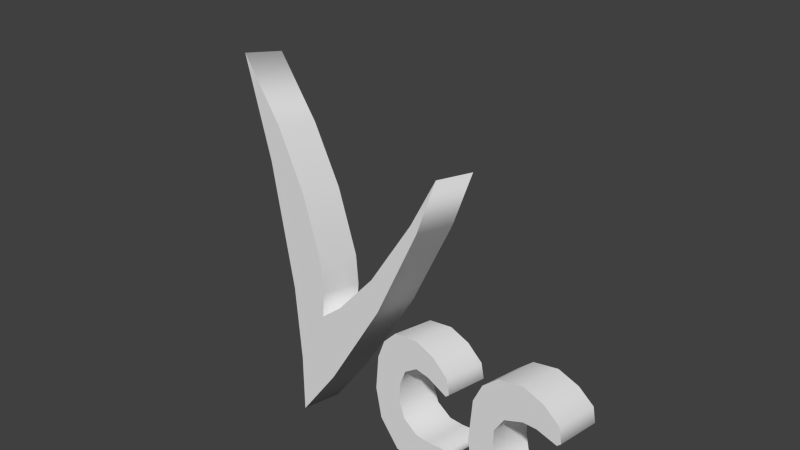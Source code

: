 # Source: vcclogo3d.blend  (saved by Blender 2.60.0; exported with 4.5.12 LTS)
import bpy
from mathutils import Matrix  # noqa: F401  (used for matrix-valued properties, if any)

bpy.ops.wm.read_factory_settings(use_empty=True)
scene = bpy.context.scene
scene.name = 'Scene'

# ---- collections
col_collection_1 = bpy.data.collections.new('Collection 1'); scene.collection.children.link(col_collection_1)

# ---- materials (node trees are filled in below, after node groups)
mat_material = bpy.data.materials.new('Material')
mat_material.alpha_threshold = 0.0
mat_material.use_transparent_shadow = False
mat_material.roughness = 0.5
mat_material.line_color = (0.0, 0.0, 0.0, 1.0)

# ---- material node trees

# ---- world
world_world = bpy.data.worlds.new('World'); scene.world = world_world
world_world.color = (0.05088, 0.05088, 0.05088)
world_world.use_sun_shadow = False
world_world.sun_shadow_jitter_overblur = 0.0
world_world.cycles.sampling_method = 'MANUAL'
world_world.cycles.sample_map_resolution = 256

# ---- cameras
cam_camera = bpy.data.cameras.new('Camera')
cam_camera.clip_end = 100.0
cam_camera.lens = 35.0
cam_camera.ortho_scale = 7.314
cam_camera.dof.focus_distance = 0.0
cam_camera.dof.aperture_fstop = 128.0

# ---- meshes
me_cube = bpy.data.meshes.new('Cube')
me_cube.from_pydata([(-2.906, 8.761e-07, -2.859), (-3.082, 6.497e-07, -1.174), (-3.755, 2.589e-07, 1.735), (-4.582, -6.192e-08, 4.123), (-3.388, 1.479e-07, 2.561), (-2.592, 3.371e-07, 1.153), (-2.041, 5.386e-07, -0.347), (-1.98, 6.291e-07, -1.021), (-2.041, 7.031e-07, -1.572), (-1.429, 6.538e-07, -1.204), (-0.3571, 5.304e-07, -0.2858), (0.8062, 3.453e-07, 1.092), (1.48, 2.137e-07, 2.071), (0.9593, 3.659e-07, 0.9388), (-0.1887, 6.201e-07, -0.9533), (-1.741, 8.886e-07, -2.952), (-2.898, 6.066e-07, -4.184), (-0.1887, 7.515e-07, -1.931), (0.002604, 6.972e-07, -1.527), (0.3428, 6.601e-07, -1.251), (0.9465, 6.563e-07, -1.223), (1.41, 6.823e-07, -1.417), (1.771, 7.252e-07, -1.736), (1.835, 7.68e-07, -2.055), (1.75, 7.766e-07, -2.118), (1.261, 7.452e-07, -1.884), (0.9423, 7.366e-07, -1.821), (0.6234, 7.595e-07, -1.991), (0.4746, 8.023e-07, -2.31), (0.4533, 8.566e-07, -2.714), (0.5809, 9.023e-07, -3.054), (0.9423, 9.337e-07, -3.288), (1.282, 9.366e-07, -3.309), (1.816, 9.513e-07, -3.419), (1.493, 9.854e-07, -3.673), (0.9359, 1.017e-06, -3.907), (0.3591, 1.009e-06, -3.849), (-0.1296, 9.369e-07, -3.311), (-0.2738, 8.514e-07, -2.675), (1.74, 9.326e-07, -3.28), (4.262, 9.142e-07, -3.143), (2.336, 8.677e-07, -2.796), (2.461, 9.684e-07, -3.546), (2.972, 1.023e-06, -3.95), (3.565, 1.017e-06, -3.908), (4.076, 9.775e-07, -3.614), (4.338, 9.329e-07, -3.282), (3.876, 9.329e-07, -3.281), (3.335, 9.412e-07, -3.343), (3.005, 9.18e-07, -3.171), (2.932, 8.656e-07, -2.781), (2.957, 8.049e-07, -2.329), (3.184, 7.654e-07, -2.035), (3.6, 7.485e-07, -1.909), (3.893, 7.499e-07, -1.92), (4.323, 7.678e-07, -2.052), (4.406, 7.588e-07, -1.986), (4.359, 7.187e-07, -1.687), (4.037, 6.82e-07, -1.414), (3.591, 6.577e-07, -1.234), (3.031, 6.653e-07, -1.29), (2.663, 7e-07, -1.548), (2.441, 7.515e-07, -1.931), (2.441, 1.0, -1.931), (2.663, 1.0, -1.548), (3.031, 1.0, -1.29), (3.591, 1.0, -1.234), (4.037, 1.0, -1.414), (4.359, 1.0, -1.687), (4.406, 1.0, -1.986), (4.323, 1.0, -2.052), (3.893, 1.0, -1.92), (3.6, 1.0, -1.909), (3.184, 1.0, -2.035), (2.957, 1.0, -2.329), (2.932, 1.0, -2.781), (3.005, 1.0, -3.171), (3.335, 1.0, -3.343), (3.876, 1.0, -3.281), (4.338, 1.0, -3.282), (4.076, 1.0, -3.614), (3.565, 1.0, -3.908), (2.972, 1.0, -3.95), (2.461, 1.0, -3.546), (2.336, 1.0, -2.796), (4.262, 1.0, -3.143), (1.74, 1.0, -3.28), (-0.2738, 1.0, -2.675), (-0.1296, 1.0, -3.311), (0.3591, 1.0, -3.849), (0.9359, 1.0, -3.907), (1.493, 1.0, -3.673), (1.816, 1.0, -3.419), (1.282, 1.0, -3.309), (0.9423, 1.0, -3.288), (0.5809, 1.0, -3.054), (0.4533, 1.0, -2.714), (0.4746, 1.0, -2.31), (0.6234, 1.0, -1.991), (0.9423, 1.0, -1.821), (1.261, 1.0, -1.884), (1.75, 1.0, -2.118), (1.835, 1.0, -2.055), (1.771, 1.0, -1.736), (1.41, 1.0, -1.417), (0.9465, 1.0, -1.223), (0.3428, 1.0, -1.251), (0.002604, 1.0, -1.527), (-0.1887, 1.0, -1.931), (-2.898, 1.0, -4.184), (-1.741, 1.0, -2.952), (-0.1887, 1.0, -0.9533), (0.9593, 1.0, 0.9388), (1.48, 1.0, 2.071), (0.8062, 1.0, 1.092), (-0.3571, 1.0, -0.2858), (-1.429, 1.0, -1.204), (-2.041, 1.0, -1.572), (-1.98, 1.0, -1.021), (-2.041, 1.0, -0.347), (-2.592, 1.0, 1.153), (-3.388, 1.0, 2.561), (-4.582, 1.0, 4.123), (-3.755, 1.0, 1.735), (-3.082, 1.0, -1.174), (-2.906, 1.0, -2.859)], [], [(0, 8, 15, 16), (2, 3, 4), (1, 2, 4, 5), (0, 1, 5, 6), (8, 0, 6, 7), (8, 9, 14, 15), (9, 10, 14), (10, 11, 13, 14), (11, 12, 13), (22, 23, 24, 25), (20, 21, 25, 26), (21, 22, 25), (19, 20, 26, 27), (18, 19, 27, 28), (17, 18, 28), (17, 28, 29, 38), (29, 30, 37, 38), (30, 31, 36, 37), (31, 35, 36), (31, 32, 34, 35), (33, 34, 32, 39), (40, 46, 45, 47), (44, 48, 47, 45), (43, 48, 44), (42, 49, 48, 43), (41, 50, 49, 42), (41, 62, 51, 50), (51, 62, 61, 52), (52, 61, 60), (52, 60, 59, 53), (53, 59, 58, 54), (54, 58, 57), (54, 57, 56, 55), (61, 62, 63, 64), (60, 61, 64, 65), (59, 60, 65, 66), (58, 59, 66, 67), (57, 58, 67, 68), (56, 57, 68, 69), (55, 56, 69, 70), (54, 55, 70, 71), (53, 54, 71, 72), (52, 53, 72, 73), (51, 52, 73, 74), (50, 51, 74, 75), (49, 50, 75, 76), (48, 49, 76, 77), (47, 48, 77, 78), (45, 46, 79, 80), (44, 45, 80, 81), (43, 44, 81, 82), (42, 43, 82, 83), (41, 42, 83, 84), (62, 41, 84, 63), (40, 47, 78, 85), (46, 40, 85, 79), (33, 39, 86, 92), (39, 32, 93, 86), (17, 38, 87, 108), (38, 37, 88, 87), (37, 36, 89, 88), (36, 35, 90, 89), (35, 34, 91, 90), (34, 33, 92, 91), (32, 31, 94, 93), (31, 30, 95, 94), (30, 29, 96, 95), (29, 28, 97, 96), (28, 27, 98, 97), (27, 26, 99, 98), (26, 25, 100, 99), (25, 24, 101, 100), (24, 23, 102, 101), (23, 22, 103, 102), (22, 21, 104, 103), (21, 20, 105, 104), (20, 19, 106, 105), (19, 18, 107, 106), (18, 17, 108, 107), (0, 16, 109, 125), (16, 15, 110, 109), (15, 14, 111, 110), (14, 13, 112, 111), (13, 12, 113, 112), (12, 11, 114, 113), (11, 10, 115, 114), (10, 9, 116, 115), (9, 8, 117, 116), (8, 7, 118, 117), (7, 6, 119, 118), (6, 5, 120, 119), (5, 4, 121, 120), (4, 3, 122, 121), (3, 2, 123, 122), (2, 1, 124, 123), (1, 0, 125, 124), (110, 117, 125, 109), (121, 122, 123), (121, 123, 124, 120), (120, 124, 125, 119), (117, 118, 119, 125), (111, 116, 117, 110), (111, 115, 116), (112, 114, 115, 111), (112, 113, 114), (101, 102, 103, 100), (100, 104, 105, 99), (100, 103, 104), (99, 105, 106, 98), (98, 106, 107, 97), (97, 107, 108), (96, 97, 108, 87), (88, 95, 96, 87), (89, 94, 95, 88), (89, 90, 94), (91, 93, 94, 90), (93, 91, 92, 86), (80, 79, 85, 78), (78, 77, 81, 80), (81, 77, 82), (77, 76, 83, 82), (76, 75, 84, 83), (74, 63, 84, 75), (64, 63, 74, 73), (65, 64, 73), (66, 65, 73, 72), (67, 66, 72, 71), (68, 67, 71), (69, 68, 71, 70)])
me_cube.polygons.foreach_set('use_smooth', [True] * 129)
_k = set([(0, 1), (0, 6), (0, 8), (0, 16), (1, 2), (1, 5), (2, 3), (2, 4), (3, 4), (4, 5), (5, 6), (6, 7), (7, 8), (8, 9), (8, 15), (9, 10), (9, 14), (10, 11), (10, 14), (11, 12), (11, 13), (12, 13), (13, 14), (14, 15), (15, 16), (17, 18), (17, 28), (17, 38), (18, 19), (18, 28), (19, 20), (19, 27), (20, 21), (20, 26), (21, 22), (21, 25), (22, 23), (22, 25), (23, 24), (24, 25), (25, 26), (26, 27), (27, 28), (28, 29), (29, 30), (29, 38), (30, 31), (30, 37), (31, 32), (31, 35), (31, 36), (32, 34), (32, 39), (33, 34), (33, 39), (34, 35), (35, 36), (36, 37), (37, 38), (40, 46), (40, 47), (41, 42), (41, 50), (41, 62), (42, 43), (42, 49), (43, 44), (43, 48), (44, 45), (44, 48), (45, 46), (45, 47), (47, 48), (48, 49), (49, 50), (50, 51), (51, 52), (51, 62), (52, 53), (52, 60), (52, 61), (53, 54), (53, 59), (54, 55), (54, 57), (54, 58), (55, 56), (56, 57), (57, 58), (58, 59), (59, 60), (60, 61), (61, 62), (63, 64), (63, 74), (63, 84), (64, 65), (64, 73), (65, 66), (65, 73), (66, 67), (66, 72), (67, 68), (67, 71), (68, 69), (68, 71), (69, 70), (70, 71), (71, 72), (72, 73), (73, 74), (74, 75), (75, 76), (75, 84), (76, 77), (76, 83), (77, 78), (77, 81), (77, 82), (78, 80), (78, 85), (79, 80), (79, 85), (80, 81), (81, 82), (82, 83), (83, 84), (86, 92), (86, 93), (87, 88), (87, 96), (87, 108), (88, 89), (88, 95), (89, 90), (89, 94), (90, 91), (90, 94), (91, 92), (91, 93), (93, 94), (94, 95), (95, 96), (96, 97), (97, 98), (97, 107), (97, 108), (98, 99), (98, 106), (99, 100), (99, 105), (100, 101), (100, 103), (100, 104), (101, 102), (102, 103), (103, 104), (104, 105), (105, 106), (106, 107), (107, 108), (109, 110), (109, 125), (110, 111), (110, 117), (111, 112), (111, 115), (111, 116), (112, 113), (112, 114), (113, 114), (114, 115), (115, 116), (116, 117), (117, 118), (117, 125), (118, 119), (119, 120), (119, 125), (120, 121), (120, 124), (121, 122), (121, 123), (122, 123), (123, 124), (124, 125)])
me_cube.attributes.new('sharp_edge', 'BOOLEAN', 'EDGE').data.foreach_set('value', [ (min(e.vertices), max(e.vertices)) in _k for e in me_cube.edges])
me_cube.materials.append(mat_material)
me_cube.use_remesh_preserve_volume = False
me_cube.use_remesh_preserve_attributes = False
me_cube.use_mirror_vertex_groups = False
me_cube.update()

# ---- objects
ob_cube = bpy.data.objects.new('Cube', me_cube)
ob_camera = bpy.data.objects.new('Camera', cam_camera)

# ---- transforms, parenting, visibility, modifiers, constraints
ob_cube.location = (0.0, 0.0, 0.0)
ob_cube.lock_rotations_4d = False
ob_cube.empty_display_type = 'ARROWS'
ob_cube.lineart.crease_threshold = 0.0
_m = ob_cube.modifiers.new('EdgeSplit', 'EDGE_SPLIT')
_m.use_edge_angle = False
ob_camera.location = (11.04, -9.779, 5.041)
ob_camera.rotation_euler = (1.3, 0.01114, 0.8188)
ob_camera.lock_rotations_4d = False
ob_camera.empty_display_type = 'ARROWS'
ob_camera.color = (0.0, 0.0, 0.0, 0.0)
ob_camera.display_type = 'WIRE'
ob_camera.lineart.crease_threshold = 0.0

# ---- collection membership
col_collection_1.objects.link(ob_cube)
col_collection_1.objects.link(ob_camera)

# ---- scene / render settings (as saved in the file)
scene.camera = ob_camera
scene.frame_start = 1; scene.frame_end = 250; scene.frame_set(1)
scene.render.engine = 'BLENDER_EEVEE_NEXT'
scene.render.image_settings.color_mode = 'RGB'
scene.render.image_settings.compression = 90
scene.render.resolution_percentage = 50
scene.render.dither_intensity = 0.0
scene.render.bake_margin = 2
scene.render.bake_bias = 0.0
scene.cycles.use_denoising = False
scene.cycles.samples = 10
scene.cycles.sampling_pattern = 'TABULATED_SOBOL'
scene.cycles.light_sampling_threshold = 0.0
scene.cycles.use_adaptive_sampling = False
scene.cycles.use_light_tree = False
scene.cycles.blur_glossy = 0.0
scene.cycles.volume_bounces = 1
scene.cycles.pixel_filter_type = 'GAUSSIAN'
scene.cycles.sample_clamp_indirect = 0.0
scene.view_settings.view_transform = 'Standard'
bpy.context.view_layer.update()

# ---- added for rendering (the .blend has no usable light): sun
light_auto_sun = bpy.data.lights.new('AutoSun', 'SUN')
light_auto_sun.energy = 3.0
light_auto_sun.angle = 0.0523599
ob_auto_sun = bpy.data.objects.new('AutoSun', light_auto_sun)
scene.collection.objects.link(ob_auto_sun)
ob_auto_sun.rotation_euler = (0.872665, 0.174533, 0.523599)
bpy.context.view_layer.update()
